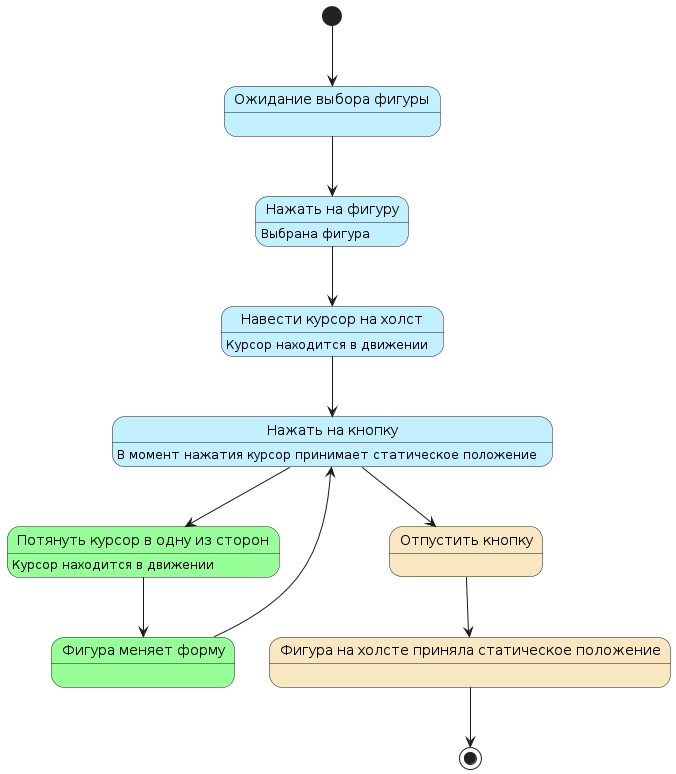

The diagram above was rendered by PlantUML. Its source (embedded in the PNG):
@startuml
state "Нажать на фигуру" as F #Application
state "Навести курсор на холст" as Move #Application
state "Нажать на кнопку" as Press #Application
state "Потянуть курсор в одну из сторон" as MC #Physical
state "Фигура на холсте приняла статическое положение" as Stat #Strategy
state "Фигура меняет форму" as Continue #Physical
state "Отпустить кнопку" as P #Strategy
state "Ожидание выбора фигуры" as W #Application
[*] --> W
W --> F
F : Выбрана фигура
F --> Move
Move : Курсор находится в движении
Move --> Press
Press : В момент нажатия курсор принимает статическое положение
Press --> MC
Press --> P

Continue --> Press
MC : Курсор находится в движении

MC --> Continue

P --> Stat
Stat --> [*]
@enduml